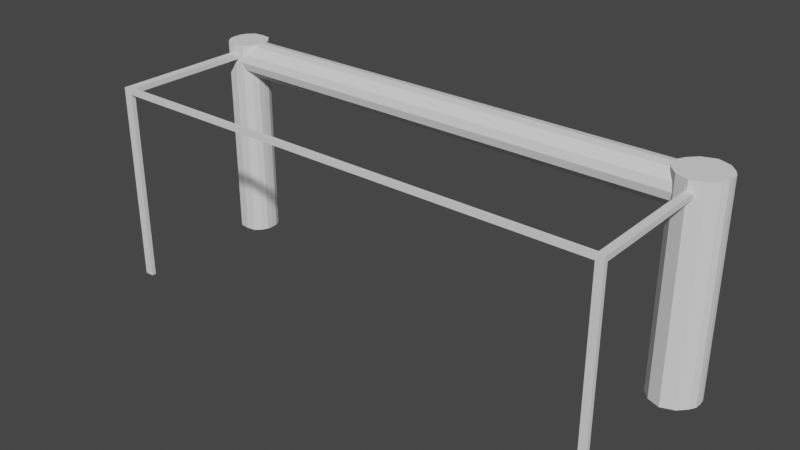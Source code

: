 # Source: arco01.blend  (saved by Blender 2.92.15; exported with 4.5.12 LTS)
import bpy
from mathutils import Matrix  # noqa: F401  (used for matrix-valued properties, if any)

bpy.ops.wm.read_factory_settings(use_empty=True)
scene = bpy.context.scene
scene.name = 'Scene'

# ---- collections
col_collection = bpy.data.collections.new('Collection'); scene.collection.children.link(col_collection)

# ---- world
world_world = bpy.data.worlds.new('World'); scene.world = world_world
world_world.use_nodes = True; world_world.node_tree.nodes.clear()
_N = world_world.node_tree.nodes; _L = world_world.node_tree.links
n0 = _N.new('ShaderNodeOutputWorld'); n0.name = 'World Output'; n0.location = (300, 300)
n1 = _N.new('ShaderNodeBackground'); n1.name = 'Background'; n1.location = (10, 300)
n1.inputs[0].default_value = (0.05088, 0.05088, 0.05088, 1.0)
_L.new(n1.outputs[0], n0.inputs[0])
n0.is_active_output = True
world_world.color = (0.05088, 0.05088, 0.05088)
world_world.use_sun_shadow = False
world_world.sun_shadow_jitter_overblur = 0.0

# ---- meshes
me_plane = bpy.data.meshes.new('Plane')
me_plane.from_pydata([(-0.1937, 0.07107, 0.1599), (-0.2199, 0.0486, 0.1599), (-0.1937, 0.07107, -4.424e-05), (0.1946, 0.07104, -4.448e-05), (0.1946, 0.07104, 0.1599), (0.2296, 0.04861, 0.1599), (-0.2199, 0.0486, -4.424e-05), (0.2296, 0.07104, 0.1599), (0.2296, 0.07104, -4.448e-05), (0.1946, 0.04861, -4.448e-05), (-0.2199, 0.07107, 0.1599), (-0.1937, 0.0486, 0.1599), (0.2296, 0.04861, -4.448e-05), (-0.2199, 0.07107, -4.424e-05), (-0.1937, 0.0486, -4.424e-05), (0.1946, 0.04861, 0.1599), (0.2004, 0.07105, 0.1372), (-0.2042, 0.07105, 0.1372), (0.2004, 0.07105, 0.1557), (-0.2042, 0.07105, 0.1557), (0.2039, 0.04862, 0.1372), (-0.2047, 0.04862, 0.1372), (0.2039, 0.04862, 0.1557), (-0.2047, 0.04862, 0.1557), (0.2102, -0.08009, 0.0), (0.2102, -0.08009, 0.1524), (0.2102, -0.07622, 0.0), (0.2102, -0.07622, 0.1524), (0.2164, -0.08009, 0.0), (0.2164, -0.08009, 0.1524), (0.2164, -0.07622, 0.0), (0.2164, -0.07622, 0.1524), (-0.2115, -0.08008, 5.96e-08), (-0.2115, -0.08008, 0.1518), (-0.2115, -0.07624, 5.96e-08), (-0.2115, -0.07624, 0.1518), (-0.204, -0.08008, 5.96e-08), (-0.204, -0.08008, 0.1518), (-0.204, -0.07624, 5.96e-08), (-0.204, -0.07624, 0.1518), (0.2102, -0.07623, 0.1483), (-0.2115, -0.07623, 0.1483), (0.2102, -0.07623, 0.1524), (-0.2115, -0.07623, 0.1524), (0.2102, -0.08009, 0.1483), (-0.2115, -0.08009, 0.1483), (0.2102, -0.08009, 0.1524), (-0.2115, -0.08009, 0.1524), (0.2102, -0.07622, 0.1483), (0.2102, 0.06206, 0.1483), (0.2164, -0.07622, 0.1483), (0.2164, 0.06206, 0.1483), (0.2102, -0.07622, 0.1524), (0.2102, 0.06206, 0.1524), (0.2164, -0.07622, 0.1524), (0.2164, 0.06206, 0.1524), (-0.2115, -0.07623, 0.1484), (-0.2115, 0.04928, 0.1484), (-0.204, -0.07623, 0.1484), (-0.204, 0.04928, 0.1484), (-0.2115, -0.07623, 0.1524), (-0.2115, 0.04928, 0.1524), (-0.204, -0.07623, 0.1524), (-0.204, 0.04928, 0.1524), (0.2121, 0.08295, 0.1599), (0.2121, 0.08295, -4.448e-05), (0.2121, 0.0367, 0.1599), (0.2121, 0.0367, -4.448e-05), (0.1913, 0.05982, 0.1599), (0.1913, 0.05982, -4.448e-05), (0.2328, 0.05982, 0.1599), (0.2328, 0.05982, -4.448e-05), (0.2121, 0.05982, 0.1599), (0.2121, 0.05982, -4.448e-05), (-0.2068, 0.07755, 0.1599), (-0.2068, 0.07755, -4.424e-05), (-0.2068, 0.04211, -4.424e-05), (-0.2068, 0.04211, 0.1599), (-0.2226, 0.05983, 0.1599), (-0.2226, 0.05983, -4.424e-05), (-0.1909, 0.05983, -4.424e-05), (-0.1909, 0.05983, 0.1599), (-0.2068, 0.05983, 0.1599), (-0.2068, 0.05983, -4.424e-05), (-0.1985, 0.07642, 0.1599), (-0.1985, 0.04325, -4.424e-05), (-0.1985, 0.07642, -4.424e-05), (-0.1985, 0.04325, 0.1599), (-0.2002, 0.05983, 0.1599), (-0.2002, 0.05983, -4.424e-05), (-0.2151, 0.07642, -4.424e-05), (-0.2151, 0.04325, 0.1599), (-0.2151, 0.07642, 0.1599), (-0.2151, 0.04325, -4.424e-05), (-0.2133, 0.05983, -4.424e-05), (-0.2133, 0.05983, 0.1599), (-0.2224, 0.06545, 0.1599), (-0.1912, 0.06545, -4.424e-05), (-0.2224, 0.06545, -4.424e-05), (-0.1912, 0.06545, 0.1599), (-0.2068, 0.06869, 0.1599), (-0.2068, 0.06869, -4.424e-05), (-0.2002, 0.06707, -4.424e-05), (-0.2002, 0.06707, 0.1599), (-0.2133, 0.06707, 0.1599), (-0.2133, 0.06707, -4.424e-05), (-0.2224, 0.05421, -4.424e-05), (-0.1912, 0.05421, 0.1599), (-0.2068, 0.05097, 0.1599), (-0.2068, 0.05097, -4.424e-05), (-0.2224, 0.05421, 0.1599), (-0.1912, 0.05421, -4.424e-05), (-0.2002, 0.05259, 0.1599), (-0.2002, 0.05259, -4.424e-05), (-0.2133, 0.05259, -4.424e-05), (-0.2133, 0.05259, 0.1599), (0.2012, 0.07866, -4.448e-05), (0.2012, 0.04099, 0.1599), (0.2012, 0.07866, 0.1599), (0.2012, 0.04099, -4.448e-05), (0.2033, 0.05982, -4.448e-05), (0.2033, 0.05982, 0.1599), (0.223, 0.07866, 0.1599), (0.223, 0.04099, -4.448e-05), (0.223, 0.07866, -4.448e-05), (0.223, 0.04099, 0.1599), (0.2208, 0.05982, 0.1599), (0.2208, 0.05982, -4.448e-05), (0.1918, 0.06543, 0.1599), (0.2324, 0.06543, -4.448e-05), (0.1918, 0.06543, -4.448e-05), (0.2324, 0.06543, 0.1599), (0.2121, 0.07139, 0.1599), (0.2121, 0.07139, -4.448e-05), (0.2033, 0.06841, 0.1599), (0.2033, 0.06841, -4.448e-05), (0.2208, 0.06841, -4.448e-05), (0.2208, 0.06841, 0.1599), (0.1918, 0.05422, -4.448e-05), (0.2324, 0.05422, 0.1599), (0.2121, 0.04826, 0.1599), (0.2121, 0.04826, -4.448e-05), (0.1918, 0.05422, 0.1599), (0.2324, 0.05422, -4.448e-05), (0.2033, 0.05124, -4.448e-05), (0.2033, 0.05124, 0.1599), (0.2208, 0.05124, 0.1599), (0.2208, 0.05124, -4.448e-05), (0.2004, 0.07711, 0.1464), (-0.2042, 0.07711, 0.1464), (0.2039, 0.04255, 0.1464), (-0.2047, 0.04255, 0.1464), (0.1946, 0.05983, 0.1599), (-0.1937, 0.05983, 0.1599), (0.1946, 0.05983, 0.133), (-0.1937, 0.05983, 0.133), (-0.1937, 0.05983, 0.1464), (0.1946, 0.05983, 0.1464), (0.2004, 0.06755, 0.1587), (-0.2042, 0.06755, 0.1342), (0.2004, 0.06544, 0.1464), (-0.2042, 0.06755, 0.1587), (0.2004, 0.06755, 0.1342), (-0.2042, 0.06544, 0.1464), (-0.2047, 0.05211, 0.1587), (0.2039, 0.05211, 0.1342), (-0.2047, 0.05423, 0.1464), (0.2039, 0.05211, 0.1587), (-0.2047, 0.05211, 0.1342), (0.2039, 0.05423, 0.1464), (-0.2042, 0.07527, 0.1526), (0.2039, 0.0444, 0.1526), (0.2004, 0.07527, 0.1526), (-0.2047, 0.0444, 0.1526), (0.1946, 0.05983, 0.1511), (-0.1937, 0.05983, 0.1511), (0.2004, 0.06544, 0.1511), (-0.2042, 0.06544, 0.1511), (-0.2047, 0.05423, 0.1511), (0.2039, 0.05423, 0.1511), (0.2004, 0.07527, 0.1403), (-0.2047, 0.0444, 0.1403), (-0.2042, 0.07527, 0.1403), (0.2039, 0.0444, 0.1403), (-0.1937, 0.05983, 0.1418), (0.1946, 0.05983, 0.1418), (0.2004, 0.06544, 0.1418), (-0.2042, 0.06544, 0.1418), (-0.2047, 0.05423, 0.1418), (0.2039, 0.05423, 0.1418)], [], [(119, 117, 15, 9), (124, 122, 7, 8), (147, 143, 12, 123), (143, 139, 5, 12), (130, 128, 4, 3), (145, 142, 15, 117), (98, 96, 10, 13), (86, 84, 0, 2), (111, 107, 11, 14), (93, 91, 1, 6), (113, 111, 14, 85), (115, 110, 1, 91), (172, 170, 19, 18), (167, 164, 23, 22), (183, 181, 21, 20), (162, 159, 17, 16), (189, 183, 20, 165), (187, 182, 17, 159), (24, 25, 27, 26), (26, 27, 31, 30), (30, 31, 29, 28), (28, 29, 25, 24), (26, 30, 28, 24), (31, 27, 25, 29), (32, 33, 35, 34), (34, 35, 39, 38), (38, 39, 37, 36), (36, 37, 33, 32), (34, 38, 36, 32), (39, 35, 33, 37), (40, 41, 43, 42), (42, 43, 47, 46), (46, 47, 45, 44), (44, 45, 41, 40), (42, 46, 44, 40), (47, 43, 41, 45), (48, 49, 51, 50), (50, 51, 55, 54), (54, 55, 53, 52), (52, 53, 49, 48), (50, 54, 52, 48), (55, 51, 49, 53), (56, 57, 59, 58), (58, 59, 63, 62), (62, 63, 61, 60), (60, 61, 57, 56), (58, 62, 60, 56), (63, 59, 57, 61), (146, 140, 66, 125), (144, 141, 67, 119), (116, 118, 64, 65), (123, 125, 66, 67), (135, 133, 73, 120), (137, 132, 72, 126), (134, 128, 68, 121), (138, 142, 68, 69), (129, 131, 70, 71), (136, 129, 71, 127), (112, 108, 77, 87), (114, 109, 76, 93), (85, 87, 77, 76), (90, 92, 74, 75), (105, 101, 83, 94), (103, 100, 82, 88), (104, 96, 78, 95), (102, 97, 80, 89), (97, 99, 81, 80), (106, 110, 78, 79), (101, 102, 89, 83), (99, 103, 88, 81), (14, 11, 87, 85), (107, 112, 87, 11), (109, 113, 85, 76), (75, 74, 84, 86), (100, 104, 95, 82), (98, 105, 94, 79), (13, 10, 92, 90), (106, 114, 93, 6), (108, 115, 91, 77), (76, 77, 91, 93), (13, 90, 105, 98), (74, 92, 104, 100), (0, 84, 103, 99), (75, 86, 102, 101), (2, 0, 99, 97), (86, 2, 97, 102), (92, 10, 96, 104), (84, 74, 100, 103), (90, 75, 101, 105), (79, 78, 96, 98), (82, 95, 115, 108), (79, 94, 114, 106), (83, 89, 113, 109), (81, 88, 112, 107), (6, 1, 110, 106), (94, 83, 109, 114), (88, 82, 108, 112), (95, 78, 110, 115), (89, 80, 111, 113), (80, 81, 107, 111), (132, 134, 121, 72), (130, 135, 120, 69), (3, 4, 118, 116), (138, 144, 119, 9), (140, 145, 117, 66), (67, 66, 117, 119), (133, 136, 127, 73), (131, 137, 126, 70), (12, 5, 125, 123), (139, 146, 125, 5), (141, 147, 123, 67), (65, 64, 122, 124), (7, 122, 137, 131), (65, 124, 136, 133), (3, 116, 135, 130), (64, 118, 134, 132), (124, 8, 129, 136), (8, 7, 131, 129), (118, 4, 128, 134), (122, 64, 132, 137), (116, 65, 133, 135), (69, 68, 128, 130), (73, 127, 147, 141), (70, 126, 146, 139), (72, 121, 145, 140), (69, 120, 144, 138), (9, 15, 142, 138), (120, 73, 141, 144), (126, 72, 140, 146), (121, 68, 142, 145), (71, 70, 139, 143), (127, 71, 143, 147), (177, 170, 149, 163), (179, 171, 150, 169), (171, 173, 151, 150), (180, 182, 149, 148), (176, 174, 157, 160), (178, 175, 156, 166), (188, 184, 155, 168), (186, 185, 154, 162), (165, 168, 155, 154), (158, 161, 153, 152), (18, 19, 161, 158), (180, 186, 162, 16), (172, 176, 160, 148), (175, 177, 163, 156), (184, 187, 159, 155), (154, 155, 159, 162), (20, 21, 168, 165), (181, 188, 168, 21), (173, 178, 166, 151), (174, 179, 169, 157), (185, 189, 165, 154), (152, 153, 164, 167), (152, 167, 179, 174), (23, 164, 178, 173), (153, 161, 177, 175), (18, 158, 176, 172), (164, 153, 175, 178), (158, 152, 174, 176), (22, 23, 173, 171), (167, 22, 171, 179), (161, 19, 170, 177), (148, 149, 170, 172), (157, 169, 189, 185), (151, 166, 188, 181), (156, 163, 187, 184), (148, 160, 186, 180), (160, 157, 185, 186), (166, 156, 184, 188), (16, 17, 182, 180), (163, 149, 182, 187), (169, 150, 183, 189), (150, 151, 181, 183)])
_uv = me_plane.uv_layers.new(name='UVMap')
_uv.uv.foreach_set('vector', [0.375, 0.9375, 0.625, 0.9375, 0.625, 1.0, 0.375, 1.0, 0.375, 0.4375, 0.625, 0.4375, 0.625, 0.5, 0.375, 0.5, 0.3125, 0.6875, 0.375, 0.6875, 0.375, 0.75, 0.3125, 0.75, 0.375, 0.6875, 0.625, 0.6875, 0.625, 0.75, 0.375, 0.75, 0.375, 0.1875, 0.625, 0.1875, 0.625, 0.25, 0.375, 0.25, 0.8125, 0.6875, 0.875, 0.6875, 0.875, 0.75, 0.8125, 0.75, 0.375, 0.1875, 0.625, 0.1875, 0.625, 0.25, 0.375, 0.25, 0.375, 0.4375, 0.625, 0.4375, 0.625, 0.5, 0.375, 0.5, 0.375, 0.6875, 0.625, 0.6875, 0.625, 0.75, 0.375, 0.75, 0.375, 0.9375, 0.625, 0.9375, 0.625, 1.0, 0.375, 1.0, 0.3125, 0.6875, 0.375, 0.6875, 0.375, 0.75, 0.3125, 0.75, 0.8125, 0.6875, 0.875, 0.6875, 0.875, 0.75, 0.8125, 0.75, 0.375, 0.1875, 0.625, 0.1875, 0.625, 0.25, 0.375, 0.25, 0.375, 0.4375, 0.625, 0.4375, 0.625, 0.5, 0.375, 0.5, 0.375, 0.6875, 0.625, 0.6875, 0.625, 0.75, 0.375, 0.75, 0.375, 0.9375, 0.625, 0.9375, 0.625, 1.0, 0.375, 1.0, 0.3125, 0.6875, 0.375, 0.6875, 0.375, 0.75, 0.3125, 0.75, 0.8125, 0.6875, 0.875, 0.6875, 0.875, 0.75, 0.8125, 0.75, 0.375, 0.0, 0.625, 0.0, 0.625, 0.25, 0.375, 0.25, 0.375, 0.25, 0.625, 0.25, 0.625, 0.5, 0.375, 0.5, 0.375, 0.5, 0.625, 0.5, 0.625, 0.75, 0.375, 0.75, 0.375, 0.75, 0.625, 0.75, 0.625, 1.0, 0.375, 1.0, 0.125, 0.5, 0.375, 0.5, 0.375, 0.75, 0.125, 0.75, 0.625, 0.5, 0.875, 0.5, 0.875, 0.75, 0.625, 0.75, 0.375, 0.0, 0.625, 0.0, 0.625, 0.25, 0.375, 0.25, 0.375, 0.25, 0.625, 0.25, 0.625, 0.5, 0.375, 0.5, 0.375, 0.5, 0.625, 0.5, 0.625, 0.75, 0.375, 0.75, 0.375, 0.75, 0.625, 0.75, 0.625, 1.0, 0.375, 1.0, 0.125, 0.5, 0.375, 0.5, 0.375, 0.75, 0.125, 0.75, 0.625, 0.5, 0.875, 0.5, 0.875, 0.75, 0.625, 0.75, 0.375, 0.0, 0.625, 0.0, 0.625, 0.25, 0.375, 0.25, 0.375, 0.25, 0.625, 0.25, 0.625, 0.5, 0.375, 0.5, 0.375, 0.5, 0.625, 0.5, 0.625, 0.75, 0.375, 0.75, 0.375, 0.75, 0.625, 0.75, 0.625, 1.0, 0.375, 1.0, 0.125, 0.5, 0.375, 0.5, 0.375, 0.75, 0.125, 0.75, 0.625, 0.5, 0.875, 0.5, 0.875, 0.75, 0.625, 0.75, 0.375, 0.0, 0.625, 0.0, 0.625, 0.25, 0.375, 0.25, 0.375, 0.25, 0.625, 0.25, 0.625, 0.5, 0.375, 0.5, 0.375, 0.5, 0.625, 0.5, 0.625, 0.75, 0.375, 0.75, 0.375, 0.75, 0.625, 0.75, 0.625, 1.0, 0.375, 1.0, 0.125, 0.5, 0.375, 0.5, 0.375, 0.75, 0.125, 0.75, 0.625, 0.5, 0.875, 0.5, 0.875, 0.75, 0.625, 0.75, 0.375, 0.0, 0.625, 0.0, 0.625, 0.25, 0.375, 0.25, 0.375, 0.25, 0.625, 0.25, 0.625, 0.5, 0.375, 0.5, 0.375, 0.5, 0.625, 0.5, 0.625, 0.75, 0.375, 0.75, 0.375, 0.75, 0.625, 0.75, 0.625, 1.0, 0.375, 1.0, 0.125, 0.5, 0.375, 0.5, 0.375, 0.75, 0.125, 0.75, 0.625, 0.5, 0.875, 0.5, 0.875, 0.75, 0.625, 0.75, 0.6875, 0.6875, 0.75, 0.6875, 0.75, 0.75, 0.6875, 0.75, 0.1875, 0.6875, 0.25, 0.6875, 0.25, 0.75, 0.1875, 0.75, 0.375, 0.3125, 0.625, 0.3125, 0.625, 0.375, 0.375, 0.375, 0.375, 0.8125, 0.625, 0.8125, 0.625, 0.875, 0.375, 0.875, 0.1875, 0.5625, 0.25, 0.5625, 0.25, 0.625, 0.1875, 0.625, 0.6875, 0.5625, 0.75, 0.5625, 0.75, 0.625, 0.6875, 0.625, 0.8125, 0.5625, 0.875, 0.5625, 0.875, 0.625, 0.8125, 0.625, 0.375, 0.0625, 0.625, 0.0625, 0.625, 0.125, 0.375, 0.125, 0.375, 0.5625, 0.625, 0.5625, 0.625, 0.625, 0.375, 0.625, 0.3125, 0.5625, 0.375, 0.5625, 0.375, 0.625, 0.3125, 0.625, 0.6875, 0.6875, 0.75, 0.6875, 0.75, 0.75, 0.6875, 0.75, 0.1875, 0.6875, 0.25, 0.6875, 0.25, 0.75, 0.1875, 0.75, 0.375, 0.8125, 0.625, 0.8125, 0.625, 0.875, 0.375, 0.875, 0.375, 0.3125, 0.625, 0.3125, 0.625, 0.375, 0.375, 0.375, 0.1875, 0.5625, 0.25, 0.5625, 0.25, 0.625, 0.1875, 0.625, 0.6875, 0.5625, 0.75, 0.5625, 0.75, 0.625, 0.6875, 0.625, 0.8125, 0.5625, 0.875, 0.5625, 0.875, 0.625, 0.8125, 0.625, 0.3125, 0.5625, 0.375, 0.5625, 0.375, 0.625, 0.3125, 0.625, 0.375, 0.5625, 0.625, 0.5625, 0.625, 0.625, 0.375, 0.625, 0.375, 0.0625, 0.625, 0.0625, 0.625, 0.125, 0.375, 0.125, 0.25, 0.5625, 0.3125, 0.5625, 0.3125, 0.625, 0.25, 0.625, 0.625, 0.5625, 0.6875, 0.5625, 0.6875, 0.625, 0.625, 0.625, 0.375, 0.75, 0.625, 0.75, 0.625, 0.8125, 0.375, 0.8125, 0.625, 0.6875, 0.6875, 0.6875, 0.6875, 0.75, 0.625, 0.75, 0.25, 0.6875, 0.3125, 0.6875, 0.3125, 0.75, 0.25, 0.75, 0.375, 0.375, 0.625, 0.375, 0.625, 0.4375, 0.375, 0.4375, 0.75, 0.5625, 0.8125, 0.5625, 0.8125, 0.625, 0.75, 0.625, 0.125, 0.5625, 0.1875, 0.5625, 0.1875, 0.625, 0.125, 0.625, 0.375, 0.25, 0.625, 0.25, 0.625, 0.3125, 0.375, 0.3125, 0.125, 0.6875, 0.1875, 0.6875, 0.1875, 0.75, 0.125, 0.75, 0.75, 0.6875, 0.8125, 0.6875, 0.8125, 0.75, 0.75, 0.75, 0.375, 0.875, 0.625, 0.875, 0.625, 0.9375, 0.375, 0.9375, 0.125, 0.5, 0.1875, 0.5, 0.1875, 0.5625, 0.125, 0.5625, 0.75, 0.5, 0.8125, 0.5, 0.8125, 0.5625, 0.75, 0.5625, 0.625, 0.5, 0.6875, 0.5, 0.6875, 0.5625, 0.625, 0.5625, 0.25, 0.5, 0.3125, 0.5, 0.3125, 0.5625, 0.25, 0.5625, 0.375, 0.5, 0.625, 0.5, 0.625, 0.5625, 0.375, 0.5625, 0.3125, 0.5, 0.375, 0.5, 0.375, 0.5625, 0.3125, 0.5625, 0.8125, 0.5, 0.875, 0.5, 0.875, 0.5625, 0.8125, 0.5625, 0.6875, 0.5, 0.75, 0.5, 0.75, 0.5625, 0.6875, 0.5625, 0.1875, 0.5, 0.25, 0.5, 0.25, 0.5625, 0.1875, 0.5625, 0.375, 0.125, 0.625, 0.125, 0.625, 0.1875, 0.375, 0.1875, 0.75, 0.625, 0.8125, 0.625, 0.8125, 0.6875, 0.75, 0.6875, 0.125, 0.625, 0.1875, 0.625, 0.1875, 0.6875, 0.125, 0.6875, 0.25, 0.625, 0.3125, 0.625, 0.3125, 0.6875, 0.25, 0.6875, 0.625, 0.625, 0.6875, 0.625, 0.6875, 0.6875, 0.625, 0.6875, 0.375, 0.0, 0.625, 0.0, 0.625, 0.0625, 0.375, 0.0625, 0.1875, 0.625, 0.25, 0.625, 0.25, 0.6875, 0.1875, 0.6875, 0.6875, 0.625, 0.75, 0.625, 0.75, 0.6875, 0.6875, 0.6875, 0.8125, 0.625, 0.875, 0.625, 0.875, 0.6875, 0.8125, 0.6875, 0.3125, 0.625, 0.375, 0.625, 0.375, 0.6875, 0.3125, 0.6875, 0.375, 0.625, 0.625, 0.625, 0.625, 0.6875, 0.375, 0.6875, 0.75, 0.5625, 0.8125, 0.5625, 0.8125, 0.625, 0.75, 0.625, 0.125, 0.5625, 0.1875, 0.5625, 0.1875, 0.625, 0.125, 0.625, 0.375, 0.25, 0.625, 0.25, 0.625, 0.3125, 0.375, 0.3125, 0.125, 0.6875, 0.1875, 0.6875, 0.1875, 0.75, 0.125, 0.75, 0.75, 0.6875, 0.8125, 0.6875, 0.8125, 0.75, 0.75, 0.75, 0.375, 0.875, 0.625, 0.875, 0.625, 0.9375, 0.375, 0.9375, 0.25, 0.5625, 0.3125, 0.5625, 0.3125, 0.625, 0.25, 0.625, 0.625, 0.5625, 0.6875, 0.5625, 0.6875, 0.625, 0.625, 0.625, 0.375, 0.75, 0.625, 0.75, 0.625, 0.8125, 0.375, 0.8125, 0.625, 0.6875, 0.6875, 0.6875, 0.6875, 0.75, 0.625, 0.75, 0.25, 0.6875, 0.3125, 0.6875, 0.3125, 0.75, 0.25, 0.75, 0.375, 0.375, 0.625, 0.375, 0.625, 0.4375, 0.375, 0.4375, 0.625, 0.5, 0.6875, 0.5, 0.6875, 0.5625, 0.625, 0.5625, 0.25, 0.5, 0.3125, 0.5, 0.3125, 0.5625, 0.25, 0.5625, 0.125, 0.5, 0.1875, 0.5, 0.1875, 0.5625, 0.125, 0.5625, 0.75, 0.5, 0.8125, 0.5, 0.8125, 0.5625, 0.75, 0.5625, 0.3125, 0.5, 0.375, 0.5, 0.375, 0.5625, 0.3125, 0.5625, 0.375, 0.5, 0.625, 0.5, 0.625, 0.5625, 0.375, 0.5625, 0.8125, 0.5, 0.875, 0.5, 0.875, 0.5625, 0.8125, 0.5625, 0.6875, 0.5, 0.75, 0.5, 0.75, 0.5625, 0.6875, 0.5625, 0.1875, 0.5, 0.25, 0.5, 0.25, 0.5625, 0.1875, 0.5625, 0.375, 0.125, 0.625, 0.125, 0.625, 0.1875, 0.375, 0.1875, 0.25, 0.625, 0.3125, 0.625, 0.3125, 0.6875, 0.25, 0.6875, 0.625, 0.625, 0.6875, 0.625, 0.6875, 0.6875, 0.625, 0.6875, 0.75, 0.625, 0.8125, 0.625, 0.8125, 0.6875, 0.75, 0.6875, 0.125, 0.625, 0.1875, 0.625, 0.1875, 0.6875, 0.125, 0.6875, 0.375, 0.0, 0.625, 0.0, 0.625, 0.0625, 0.375, 0.0625, 0.1875, 0.625, 0.25, 0.625, 0.25, 0.6875, 0.1875, 0.6875, 0.6875, 0.625, 0.75, 0.625, 0.75, 0.6875, 0.6875, 0.6875, 0.8125, 0.625, 0.875, 0.625, 0.875, 0.6875, 0.8125, 0.6875, 0.375, 0.625, 0.625, 0.625, 0.625, 0.6875, 0.375, 0.6875, 0.3125, 0.625, 0.375, 0.625, 0.375, 0.6875, 0.3125, 0.6875, 0.8125, 0.5625, 0.875, 0.5625, 0.875, 0.625, 0.8125, 0.625, 0.3125, 0.5625, 0.375, 0.5625, 0.375, 0.625, 0.3125, 0.625, 0.375, 0.5625, 0.625, 0.5625, 0.625, 0.625, 0.375, 0.625, 0.375, 0.0625, 0.625, 0.0625, 0.625, 0.125, 0.375, 0.125, 0.1875, 0.5625, 0.25, 0.5625, 0.25, 0.625, 0.1875, 0.625, 0.6875, 0.5625, 0.75, 0.5625, 0.75, 0.625, 0.6875, 0.625, 0.6875, 0.6875, 0.75, 0.6875, 0.75, 0.75, 0.6875, 0.75, 0.1875, 0.6875, 0.25, 0.6875, 0.25, 0.75, 0.1875, 0.75, 0.375, 0.8125, 0.625, 0.8125, 0.625, 0.875, 0.375, 0.875, 0.375, 0.3125, 0.625, 0.3125, 0.625, 0.375, 0.375, 0.375, 0.375, 0.25, 0.625, 0.25, 0.625, 0.3125, 0.375, 0.3125, 0.125, 0.6875, 0.1875, 0.6875, 0.1875, 0.75, 0.125, 0.75, 0.125, 0.5625, 0.1875, 0.5625, 0.1875, 0.625, 0.125, 0.625, 0.75, 0.5625, 0.8125, 0.5625, 0.8125, 0.625, 0.75, 0.625, 0.75, 0.6875, 0.8125, 0.6875, 0.8125, 0.75, 0.75, 0.75, 0.375, 0.875, 0.625, 0.875, 0.625, 0.9375, 0.375, 0.9375, 0.375, 0.75, 0.625, 0.75, 0.625, 0.8125, 0.375, 0.8125, 0.625, 0.6875, 0.6875, 0.6875, 0.6875, 0.75, 0.625, 0.75, 0.625, 0.5625, 0.6875, 0.5625, 0.6875, 0.625, 0.625, 0.625, 0.25, 0.5625, 0.3125, 0.5625, 0.3125, 0.625, 0.25, 0.625, 0.25, 0.6875, 0.3125, 0.6875, 0.3125, 0.75, 0.25, 0.75, 0.375, 0.375, 0.625, 0.375, 0.625, 0.4375, 0.375, 0.4375, 0.25, 0.5, 0.3125, 0.5, 0.3125, 0.5625, 0.25, 0.5625, 0.625, 0.5, 0.6875, 0.5, 0.6875, 0.5625, 0.625, 0.5625, 0.75, 0.5, 0.8125, 0.5, 0.8125, 0.5625, 0.75, 0.5625, 0.125, 0.5, 0.1875, 0.5, 0.1875, 0.5625, 0.125, 0.5625, 0.6875, 0.5, 0.75, 0.5, 0.75, 0.5625, 0.6875, 0.5625, 0.1875, 0.5, 0.25, 0.5, 0.25, 0.5625, 0.1875, 0.5625, 0.375, 0.5, 0.625, 0.5, 0.625, 0.5625, 0.375, 0.5625, 0.3125, 0.5, 0.375, 0.5, 0.375, 0.5625, 0.3125, 0.5625, 0.8125, 0.5, 0.875, 0.5, 0.875, 0.5625, 0.8125, 0.5625, 0.375, 0.125, 0.625, 0.125, 0.625, 0.1875, 0.375, 0.1875, 0.25, 0.625, 0.3125, 0.625, 0.3125, 0.6875, 0.25, 0.6875, 0.625, 0.625, 0.6875, 0.625, 0.6875, 0.6875, 0.625, 0.6875, 0.75, 0.625, 0.8125, 0.625, 0.8125, 0.6875, 0.75, 0.6875, 0.125, 0.625, 0.1875, 0.625, 0.1875, 0.6875, 0.125, 0.6875, 0.1875, 0.625, 0.25, 0.625, 0.25, 0.6875, 0.1875, 0.6875, 0.6875, 0.625, 0.75, 0.625, 0.75, 0.6875, 0.6875, 0.6875, 0.375, 0.0, 0.625, 0.0, 0.625, 0.0625, 0.375, 0.0625, 0.8125, 0.625, 0.875, 0.625, 0.875, 0.6875, 0.8125, 0.6875, 0.3125, 0.625, 0.375, 0.625, 0.375, 0.6875, 0.3125, 0.6875, 0.375, 0.625, 0.625, 0.625, 0.625, 0.6875, 0.375, 0.6875])
me_plane.use_remesh_fix_poles = True
me_plane.use_remesh_preserve_attributes = False
me_plane.use_mirror_vertex_groups = False
me_plane.update()

# ---- objects
ob_plane = bpy.data.objects.new('Plane', me_plane)

# ---- transforms, parenting, visibility, modifiers, constraints
ob_plane.location = (-0.003813, -0.01318, 0.0121)
ob_plane.scale = (21.87, 20.0, 23.74)
ob_plane.lineart.crease_threshold = 0.0

# ---- collection membership
col_collection.objects.link(ob_plane)

# ---- scene / render settings (as saved in the file)
scene.frame_start = 1; scene.frame_end = 250; scene.frame_set(148)
scene.render.engine = 'BLENDER_EEVEE_NEXT'
scene.cycles.use_denoising = False
scene.cycles.samples = 128
scene.cycles.sampling_pattern = 'TABULATED_SOBOL'
scene.cycles.use_adaptive_sampling = False
scene.cycles.use_light_tree = False
scene.view_settings.view_transform = 'Filmic'
bpy.context.view_layer.update()

# ---- added for rendering (the .blend has no active camera and no usable light): camera, sun
cam_auto = bpy.data.cameras.new('AutoCamera')
cam_auto.lens = 50.0
cam_auto.sensor_width = 36.0
cam_auto.clip_end = 1000.0
ob_auto_camera = bpy.data.objects.new('AutoCamera', cam_auto)
scene.collection.objects.link(ob_auto_camera)
ob_auto_camera.location = (10.4232, -12.3627, 10.1621)
ob_auto_camera.rotation_euler = (1.09748, -7.21219e-08, 0.694738)
scene.camera = ob_auto_camera
light_auto_sun = bpy.data.lights.new('AutoSun', 'SUN')
light_auto_sun.energy = 3.0
light_auto_sun.angle = 0.0523599
ob_auto_sun = bpy.data.objects.new('AutoSun', light_auto_sun)
scene.collection.objects.link(ob_auto_sun)
ob_auto_sun.rotation_euler = (0.872665, 0.174533, 0.523599)
bpy.context.view_layer.update()
